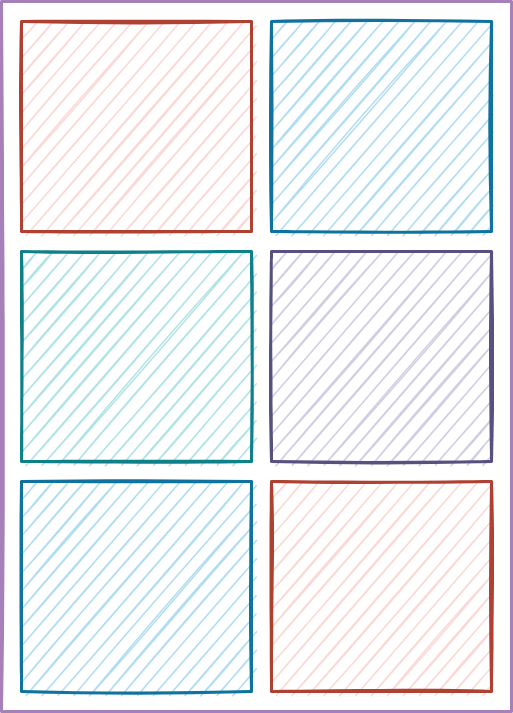

The diagram above was exported from draw.io. Its source (the exported page's mxGraphModel, read from the mxfile embedded in the PNG):
<mxGraphModel dx="782" dy="468" grid="1" gridSize="10" guides="1" tooltips="1" connect="1" arrows="1" fold="1" page="1" pageScale="1" pageWidth="850" pageHeight="1100" math="0" shadow="0">
  <root>
    <mxCell id="9DwzgOIQD0AO_jTzcmC2-0" />
    <mxCell id="9DwzgOIQD0AO_jTzcmC2-1" parent="9DwzgOIQD0AO_jTzcmC2-0" />
    <mxCell id="9DwzgOIQD0AO_jTzcmC2-2" value="" style="rounded=0;whiteSpace=wrap;html=1;shadow=0;sketch=1;fontSize=18;strokeColor=#A680B8;strokeWidth=3;" vertex="1" parent="9DwzgOIQD0AO_jTzcmC2-1">
      <mxGeometry x="130" y="160" width="510" height="710" as="geometry" />
    </mxCell>
    <mxCell id="9DwzgOIQD0AO_jTzcmC2-3" value="" style="rounded=0;whiteSpace=wrap;html=1;shadow=0;sketch=1;fontSize=18;strokeColor=#ae4132;strokeWidth=3;fillColor=#fad9d5;" vertex="1" parent="9DwzgOIQD0AO_jTzcmC2-1">
      <mxGeometry x="150" y="180" width="230" height="210" as="geometry" />
    </mxCell>
    <mxCell id="9DwzgOIQD0AO_jTzcmC2-4" value="" style="rounded=0;whiteSpace=wrap;html=1;shadow=0;sketch=1;fontSize=18;strokeColor=#10739e;strokeWidth=3;fillColor=#b1ddf0;" vertex="1" parent="9DwzgOIQD0AO_jTzcmC2-1">
      <mxGeometry x="400" y="180" width="220" height="210" as="geometry" />
    </mxCell>
    <mxCell id="9DwzgOIQD0AO_jTzcmC2-5" value="" style="rounded=0;whiteSpace=wrap;html=1;shadow=0;sketch=1;fontSize=18;strokeColor=#0e8088;strokeWidth=3;fillColor=#b0e3e6;" vertex="1" parent="9DwzgOIQD0AO_jTzcmC2-1">
      <mxGeometry x="150" y="410" width="230" height="210" as="geometry" />
    </mxCell>
    <mxCell id="9DwzgOIQD0AO_jTzcmC2-6" value="" style="rounded=0;whiteSpace=wrap;html=1;shadow=0;sketch=1;fontSize=18;strokeColor=#56517e;strokeWidth=3;fillColor=#d0cee2;" vertex="1" parent="9DwzgOIQD0AO_jTzcmC2-1">
      <mxGeometry x="400" y="410" width="220" height="210" as="geometry" />
    </mxCell>
    <mxCell id="9DwzgOIQD0AO_jTzcmC2-7" value="" style="rounded=0;whiteSpace=wrap;html=1;shadow=0;sketch=1;fontSize=18;strokeColor=#10739e;strokeWidth=3;fillColor=#b1ddf0;" vertex="1" parent="9DwzgOIQD0AO_jTzcmC2-1">
      <mxGeometry x="150" y="640" width="230" height="210" as="geometry" />
    </mxCell>
    <mxCell id="9DwzgOIQD0AO_jTzcmC2-8" value="" style="rounded=0;whiteSpace=wrap;html=1;shadow=0;sketch=1;fontSize=18;strokeColor=#ae4132;strokeWidth=3;fillColor=#fad9d5;" vertex="1" parent="9DwzgOIQD0AO_jTzcmC2-1">
      <mxGeometry x="400" y="640" width="220" height="210" as="geometry" />
    </mxCell>
  </root>
</mxGraphModel>